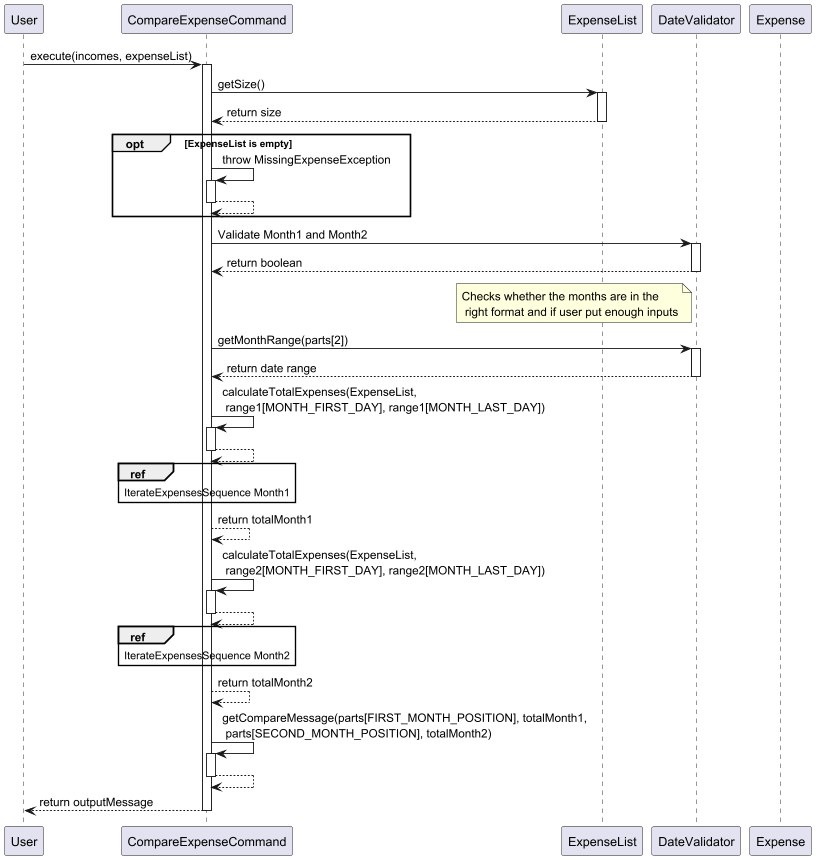

The diagram above was rendered by PlantUML. Its source (embedded in the PNG):
@startuml
participant "User" as User
participant "CompareExpenseCommand" as CompareExpenseCommand
participant "ExpenseList" as ExpenseList
participant "DateValidator" as DateValidator
participant "Expense" as Expense


User -> CompareExpenseCommand : execute(incomes, expenseList)
activate CompareExpenseCommand
CompareExpenseCommand -> ExpenseList : getSize()
activate ExpenseList
ExpenseList --> CompareExpenseCommand : return size
deactivate ExpenseList

opt ExpenseList is empty
    CompareExpenseCommand -> CompareExpenseCommand : throw MissingExpenseException
    activate CompareExpenseCommand
    CompareExpenseCommand --> CompareExpenseCommand
    deactivate CompareExpenseCommand
end

CompareExpenseCommand -> DateValidator : Validate Month1 and Month2
activate DateValidator
DateValidator --> CompareExpenseCommand : return boolean
deactivate DateValidator
note left of DateValidator
    Checks whether the months are in the
     right format and if user put enough inputs
end note

CompareExpenseCommand -> DateValidator : getMonthRange(parts[2])
activate DateValidator
DateValidator --> CompareExpenseCommand : return date range
deactivate DateValidator

CompareExpenseCommand -> CompareExpenseCommand : calculateTotalExpenses(ExpenseList, \n range1[MONTH_FIRST_DAY], range1[MONTH_LAST_DAY])

activate CompareExpenseCommand
CompareExpenseCommand --> CompareExpenseCommand
deactivate CompareExpenseCommand

ref over CompareExpenseCommand : IterateExpensesSequence Month1

CompareExpenseCommand --> CompareExpenseCommand : return totalMonth1

CompareExpenseCommand -> CompareExpenseCommand : calculateTotalExpenses(ExpenseList, \n range2[MONTH_FIRST_DAY], range2[MONTH_LAST_DAY])

    activate CompareExpenseCommand
    CompareExpenseCommand --> CompareExpenseCommand
    deactivate CompareExpenseCommand

ref over CompareExpenseCommand : IterateExpensesSequence Month2

CompareExpenseCommand --> CompareExpenseCommand : return totalMonth2

CompareExpenseCommand -> CompareExpenseCommand : getCompareMessage(parts[FIRST_MONTH_POSITION], totalMonth1,\n parts[SECOND_MONTH_POSITION], totalMonth2)
    activate CompareExpenseCommand
    CompareExpenseCommand --> CompareExpenseCommand
    deactivate CompareExpenseCommand


User <-- CompareExpenseCommand : return outputMessage
deactivate CompareExpenseCommand
@enduml